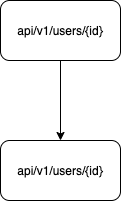

The diagram above was exported from draw.io. Its source (the exported page's mxGraphModel, read from the mxfile embedded in the PNG):
<mxGraphModel dx="238" dy="230" grid="1" gridSize="10" guides="1" tooltips="1" connect="1" arrows="1" fold="1" page="1" pageScale="1" pageWidth="850" pageHeight="1100" math="0" shadow="0">
  <root>
    <mxCell id="0" />
    <mxCell id="1" parent="0" />
    <mxCell id="5" value="" style="edgeStyle=orthogonalEdgeStyle;rounded=0;orthogonalLoop=1;jettySize=auto;html=1;" edge="1" parent="1" source="3" target="4">
      <mxGeometry relative="1" as="geometry" />
    </mxCell>
    <object label="api/v1/users/{id}" hedietLinkedDataV1_path="../Foo.ts" id="3">
      <mxCell style="rounded=1;whiteSpace=wrap;html=1;" parent="1" vertex="1">
        <mxGeometry x="120" y="50" width="120" height="60" as="geometry" />
      </mxCell>
    </object>
    <object label="api/v1/users/{id}" hedietLinkedDataV1_path="../Foo.ts" id="4">
      <mxCell style="rounded=1;whiteSpace=wrap;html=1;" vertex="1" parent="1">
        <mxGeometry x="120" y="190" width="120" height="60" as="geometry" />
      </mxCell>
    </object>
  </root>
</mxGraphModel>